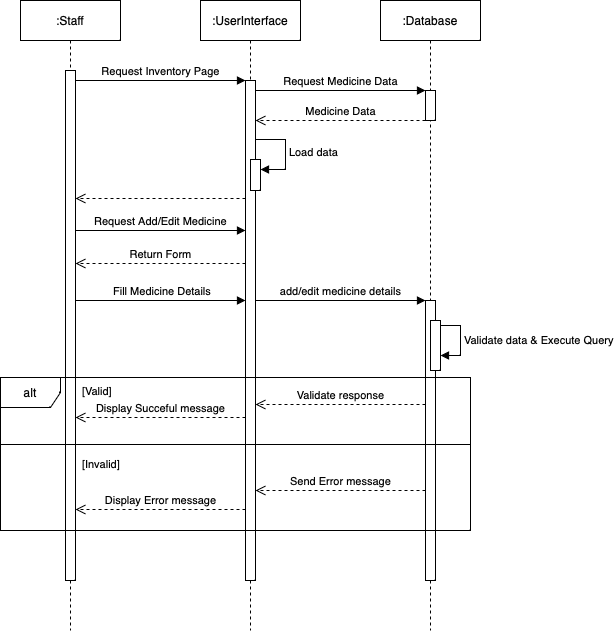

The diagram above was exported from draw.io. Its source (the exported page's mxGraphModel, read from the mxfile embedded in the PNG):
<mxGraphModel dx="954" dy="647" grid="1" gridSize="10" guides="1" tooltips="1" connect="1" arrows="1" fold="1" page="1" pageScale="1" pageWidth="850" pageHeight="1100" math="0" shadow="0">
  <root>
    <mxCell id="0" />
    <mxCell id="1" parent="0" />
    <mxCell id="aM9ryv3xv72pqoxQDRHE-1" value=":Staff" style="shape=umlLifeline;perimeter=lifelinePerimeter;whiteSpace=wrap;html=1;container=0;dropTarget=0;collapsible=0;recursiveResize=0;outlineConnect=0;portConstraint=eastwest;newEdgeStyle={&quot;edgeStyle&quot;:&quot;elbowEdgeStyle&quot;,&quot;elbow&quot;:&quot;vertical&quot;,&quot;curved&quot;:0,&quot;rounded&quot;:0};" parent="1" vertex="1">
      <mxGeometry x="40" y="40" width="100" height="630" as="geometry" />
    </mxCell>
    <mxCell id="aM9ryv3xv72pqoxQDRHE-2" value="" style="html=1;points=[];perimeter=orthogonalPerimeter;outlineConnect=0;targetShapes=umlLifeline;portConstraint=eastwest;newEdgeStyle={&quot;edgeStyle&quot;:&quot;elbowEdgeStyle&quot;,&quot;elbow&quot;:&quot;vertical&quot;,&quot;curved&quot;:0,&quot;rounded&quot;:0};" parent="aM9ryv3xv72pqoxQDRHE-1" vertex="1">
      <mxGeometry x="45" y="70" width="10" height="510" as="geometry" />
    </mxCell>
    <mxCell id="aM9ryv3xv72pqoxQDRHE-5" value=":UserInterface" style="shape=umlLifeline;perimeter=lifelinePerimeter;whiteSpace=wrap;html=1;container=0;dropTarget=0;collapsible=0;recursiveResize=0;outlineConnect=0;portConstraint=eastwest;newEdgeStyle={&quot;edgeStyle&quot;:&quot;elbowEdgeStyle&quot;,&quot;elbow&quot;:&quot;vertical&quot;,&quot;curved&quot;:0,&quot;rounded&quot;:0};" parent="1" vertex="1">
      <mxGeometry x="220" y="40" width="100" height="630" as="geometry" />
    </mxCell>
    <mxCell id="aM9ryv3xv72pqoxQDRHE-6" value="" style="html=1;points=[];perimeter=orthogonalPerimeter;outlineConnect=0;targetShapes=umlLifeline;portConstraint=eastwest;newEdgeStyle={&quot;edgeStyle&quot;:&quot;elbowEdgeStyle&quot;,&quot;elbow&quot;:&quot;vertical&quot;,&quot;curved&quot;:0,&quot;rounded&quot;:0};" parent="aM9ryv3xv72pqoxQDRHE-5" vertex="1">
      <mxGeometry x="45" y="80" width="10" height="500" as="geometry" />
    </mxCell>
    <mxCell id="N3ZSf7lj4xpZa0edTa9E-11" value="" style="html=1;points=[[0,0,0,0,5],[0,1,0,0,-5],[1,0,0,0,5],[1,1,0,0,-5]];perimeter=orthogonalPerimeter;outlineConnect=0;targetShapes=umlLifeline;portConstraint=eastwest;newEdgeStyle={&quot;curved&quot;:0,&quot;rounded&quot;:0};" vertex="1" parent="aM9ryv3xv72pqoxQDRHE-5">
      <mxGeometry x="50" y="159" width="10" height="31" as="geometry" />
    </mxCell>
    <mxCell id="N3ZSf7lj4xpZa0edTa9E-12" value="Load data" style="html=1;align=left;spacingLeft=2;endArrow=block;rounded=0;edgeStyle=orthogonalEdgeStyle;curved=0;rounded=0;" edge="1" target="N3ZSf7lj4xpZa0edTa9E-11" parent="aM9ryv3xv72pqoxQDRHE-5">
      <mxGeometry relative="1" as="geometry">
        <mxPoint x="55" y="139" as="sourcePoint" />
        <Array as="points">
          <mxPoint x="85" y="169" />
        </Array>
      </mxGeometry>
    </mxCell>
    <mxCell id="aM9ryv3xv72pqoxQDRHE-7" value="Request Inventory Page" style="html=1;verticalAlign=bottom;endArrow=block;edgeStyle=elbowEdgeStyle;elbow=vertical;curved=0;rounded=0;" parent="1" source="aM9ryv3xv72pqoxQDRHE-2" target="aM9ryv3xv72pqoxQDRHE-6" edge="1">
      <mxGeometry relative="1" as="geometry">
        <mxPoint x="195" y="130" as="sourcePoint" />
        <Array as="points">
          <mxPoint x="180" y="120" />
        </Array>
      </mxGeometry>
    </mxCell>
    <mxCell id="_pompeOwZ-lPK4ERRhYG-1" value=":Database" style="shape=umlLifeline;perimeter=lifelinePerimeter;whiteSpace=wrap;html=1;container=0;dropTarget=0;collapsible=0;recursiveResize=0;outlineConnect=0;portConstraint=eastwest;newEdgeStyle={&quot;edgeStyle&quot;:&quot;elbowEdgeStyle&quot;,&quot;elbow&quot;:&quot;vertical&quot;,&quot;curved&quot;:0,&quot;rounded&quot;:0};" parent="1" vertex="1">
      <mxGeometry x="400" y="40" width="100" height="630" as="geometry" />
    </mxCell>
    <mxCell id="_pompeOwZ-lPK4ERRhYG-27" value="Validate data &amp;amp; Execute Query" style="html=1;align=left;spacingLeft=2;endArrow=block;rounded=0;edgeStyle=orthogonalEdgeStyle;curved=0;rounded=0;" parent="_pompeOwZ-lPK4ERRhYG-1" edge="1">
      <mxGeometry relative="1" as="geometry">
        <mxPoint x="60" y="325" as="sourcePoint" />
        <Array as="points">
          <mxPoint x="80" y="325" />
          <mxPoint x="80" y="355" />
        </Array>
        <mxPoint x="60" y="355" as="targetPoint" />
      </mxGeometry>
    </mxCell>
    <mxCell id="_pompeOwZ-lPK4ERRhYG-28" value="" style="html=1;points=[];perimeter=orthogonalPerimeter;outlineConnect=0;targetShapes=umlLifeline;portConstraint=eastwest;newEdgeStyle={&quot;edgeStyle&quot;:&quot;elbowEdgeStyle&quot;,&quot;elbow&quot;:&quot;vertical&quot;,&quot;curved&quot;:0,&quot;rounded&quot;:0};" parent="_pompeOwZ-lPK4ERRhYG-1" vertex="1">
      <mxGeometry x="45" y="90" width="10" height="30" as="geometry" />
    </mxCell>
    <mxCell id="_pompeOwZ-lPK4ERRhYG-2" value="" style="html=1;points=[];perimeter=orthogonalPerimeter;outlineConnect=0;targetShapes=umlLifeline;portConstraint=eastwest;newEdgeStyle={&quot;edgeStyle&quot;:&quot;elbowEdgeStyle&quot;,&quot;elbow&quot;:&quot;vertical&quot;,&quot;curved&quot;:0,&quot;rounded&quot;:0};" parent="_pompeOwZ-lPK4ERRhYG-1" vertex="1">
      <mxGeometry x="45" y="300" width="10" height="280" as="geometry" />
    </mxCell>
    <mxCell id="_pompeOwZ-lPK4ERRhYG-31" value="" style="html=1;points=[[0,0,0,0,5],[0,1,0,0,-5],[1,0,0,0,5],[1,1,0,0,-5]];perimeter=orthogonalPerimeter;outlineConnect=0;targetShapes=umlLifeline;portConstraint=eastwest;newEdgeStyle={&quot;curved&quot;:0,&quot;rounded&quot;:0};" parent="_pompeOwZ-lPK4ERRhYG-1" vertex="1">
      <mxGeometry x="50" y="320" width="10" height="50" as="geometry" />
    </mxCell>
    <mxCell id="_pompeOwZ-lPK4ERRhYG-3" value="Request Medicine Data" style="html=1;verticalAlign=bottom;endArrow=block;edgeStyle=elbowEdgeStyle;elbow=vertical;curved=0;rounded=0;" parent="1" source="aM9ryv3xv72pqoxQDRHE-6" target="_pompeOwZ-lPK4ERRhYG-28" edge="1">
      <mxGeometry relative="1" as="geometry">
        <mxPoint x="280" y="130" as="sourcePoint" />
        <Array as="points">
          <mxPoint x="365" y="130" />
        </Array>
        <mxPoint x="440" y="130" as="targetPoint" />
      </mxGeometry>
    </mxCell>
    <mxCell id="_pompeOwZ-lPK4ERRhYG-5" value="Medicine Data" style="html=1;verticalAlign=bottom;endArrow=open;dashed=1;endSize=8;edgeStyle=elbowEdgeStyle;elbow=vertical;curved=0;rounded=0;" parent="1" source="_pompeOwZ-lPK4ERRhYG-28" target="aM9ryv3xv72pqoxQDRHE-6" edge="1">
      <mxGeometry relative="1" as="geometry">
        <mxPoint x="280" y="160" as="targetPoint" />
        <Array as="points">
          <mxPoint x="365" y="160" />
        </Array>
        <mxPoint x="430" y="160" as="sourcePoint" />
        <mxPoint as="offset" />
      </mxGeometry>
    </mxCell>
    <mxCell id="_pompeOwZ-lPK4ERRhYG-19" value="Request Add/Edit Medicine" style="html=1;verticalAlign=bottom;endArrow=block;edgeStyle=elbowEdgeStyle;elbow=vertical;curved=0;rounded=0;" parent="1" edge="1">
      <mxGeometry relative="1" as="geometry">
        <mxPoint x="95" y="270" as="sourcePoint" />
        <Array as="points">
          <mxPoint x="175" y="270" />
        </Array>
        <mxPoint x="265" y="270" as="targetPoint" />
      </mxGeometry>
    </mxCell>
    <mxCell id="_pompeOwZ-lPK4ERRhYG-22" value="&amp;nbsp;Fill Medicine Details" style="html=1;verticalAlign=bottom;endArrow=block;edgeStyle=elbowEdgeStyle;elbow=vertical;curved=0;rounded=0;" parent="1" edge="1">
      <mxGeometry relative="1" as="geometry">
        <mxPoint x="95" y="340" as="sourcePoint" />
        <Array as="points">
          <mxPoint x="180" y="340" />
        </Array>
        <mxPoint x="265" y="340" as="targetPoint" />
      </mxGeometry>
    </mxCell>
    <mxCell id="_pompeOwZ-lPK4ERRhYG-23" value="add/edit medicine details" style="html=1;verticalAlign=bottom;endArrow=block;edgeStyle=elbowEdgeStyle;elbow=vertical;curved=0;rounded=0;" parent="1" target="_pompeOwZ-lPK4ERRhYG-2" edge="1">
      <mxGeometry relative="1" as="geometry">
        <mxPoint x="275" y="340" as="sourcePoint" />
        <Array as="points">
          <mxPoint x="350" y="340" />
        </Array>
        <mxPoint x="440" y="340" as="targetPoint" />
        <mxPoint as="offset" />
      </mxGeometry>
    </mxCell>
    <mxCell id="_pompeOwZ-lPK4ERRhYG-40" value="alt" style="shape=umlFrame;whiteSpace=wrap;html=1;pointerEvents=0;" parent="1" vertex="1">
      <mxGeometry x="20" y="417" width="470" height="153" as="geometry" />
    </mxCell>
    <mxCell id="_pompeOwZ-lPK4ERRhYG-44" value="" style="line;strokeWidth=1;fillColor=none;align=left;verticalAlign=middle;spacingTop=-1;spacingLeft=3;spacingRight=3;rotatable=0;labelPosition=right;points=[];portConstraint=eastwest;strokeColor=inherit;" parent="1" vertex="1">
      <mxGeometry x="20" y="480" width="470" height="8" as="geometry" />
    </mxCell>
    <mxCell id="_pompeOwZ-lPK4ERRhYG-45" value="&lt;div style=&quot;text-align: center;&quot;&gt;&lt;span style=&quot;font-size: 11px; background-color: rgb(255, 255, 255);&quot;&gt;[Valid]&lt;/span&gt;&lt;/div&gt;" style="text;whiteSpace=wrap;html=1;" parent="1" vertex="1">
      <mxGeometry x="100" y="417" width="60" height="20" as="geometry" />
    </mxCell>
    <mxCell id="_pompeOwZ-lPK4ERRhYG-46" value="&lt;div style=&quot;text-align: center;&quot;&gt;&lt;span style=&quot;font-size: 11px; background-color: rgb(255, 255, 255);&quot;&gt;[Invalid]&lt;/span&gt;&lt;/div&gt;" style="text;whiteSpace=wrap;html=1;" parent="1" vertex="1">
      <mxGeometry x="100" y="490" width="60" height="20" as="geometry" />
    </mxCell>
    <mxCell id="N3ZSf7lj4xpZa0edTa9E-1" value="Display Succeful&amp;nbsp;message" style="html=1;verticalAlign=bottom;endArrow=open;dashed=1;endSize=8;curved=0;rounded=0;" edge="1" parent="1">
      <mxGeometry x="-0.002" relative="1" as="geometry">
        <mxPoint x="265" y="457" as="sourcePoint" />
        <mxPoint x="95" y="457" as="targetPoint" />
        <mxPoint as="offset" />
      </mxGeometry>
    </mxCell>
    <mxCell id="N3ZSf7lj4xpZa0edTa9E-2" value="Validate response" style="html=1;verticalAlign=bottom;endArrow=open;dashed=1;endSize=8;curved=0;rounded=0;" edge="1" parent="1">
      <mxGeometry relative="1" as="geometry">
        <mxPoint x="445" y="444" as="sourcePoint" />
        <mxPoint x="275" y="444" as="targetPoint" />
      </mxGeometry>
    </mxCell>
    <mxCell id="N3ZSf7lj4xpZa0edTa9E-3" value="Return Form" style="html=1;verticalAlign=bottom;endArrow=open;dashed=1;endSize=8;curved=0;rounded=0;" edge="1" parent="1">
      <mxGeometry relative="1" as="geometry">
        <mxPoint x="265" y="303" as="sourcePoint" />
        <mxPoint x="95" y="303" as="targetPoint" />
      </mxGeometry>
    </mxCell>
    <mxCell id="N3ZSf7lj4xpZa0edTa9E-13" value="" style="html=1;verticalAlign=bottom;endArrow=open;dashed=1;endSize=8;curved=0;rounded=0;" edge="1" parent="1">
      <mxGeometry relative="1" as="geometry">
        <mxPoint x="265" y="237.9999999999999" as="sourcePoint" />
        <mxPoint x="95" y="237.9999999999999" as="targetPoint" />
      </mxGeometry>
    </mxCell>
    <mxCell id="N3ZSf7lj4xpZa0edTa9E-14" value="Send Error message" style="html=1;verticalAlign=bottom;endArrow=open;dashed=1;endSize=8;curved=0;rounded=0;" edge="1" parent="1">
      <mxGeometry relative="1" as="geometry">
        <mxPoint x="445" y="530.0000000000001" as="sourcePoint" />
        <mxPoint x="275" y="530.0000000000001" as="targetPoint" />
      </mxGeometry>
    </mxCell>
    <mxCell id="N3ZSf7lj4xpZa0edTa9E-15" value="Display Error message" style="html=1;verticalAlign=bottom;endArrow=open;dashed=1;endSize=8;curved=0;rounded=0;" edge="1" parent="1">
      <mxGeometry relative="1" as="geometry">
        <mxPoint x="265" y="548.9999999999999" as="sourcePoint" />
        <mxPoint x="95" y="548.9999999999999" as="targetPoint" />
      </mxGeometry>
    </mxCell>
  </root>
</mxGraphModel>